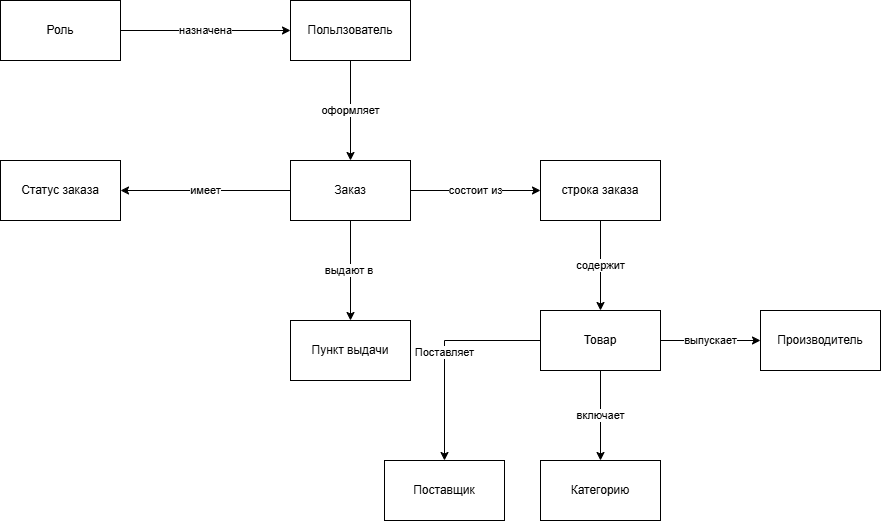

The diagram above was exported from draw.io. Its source (the exported page's mxGraphModel, read from the mxfile embedded in the PNG):
<mxGraphModel dx="742" dy="840" grid="1" gridSize="10" guides="1" tooltips="1" connect="1" arrows="1" fold="1" page="1" pageScale="1" pageWidth="827" pageHeight="1169" math="0" shadow="0">
  <root>
    <mxCell id="0" />
    <mxCell id="1" parent="0" />
    <mxCell id="XOE3SnDoGEDzN2LhgtGe-5" edge="1" parent="1" source="XOE3SnDoGEDzN2LhgtGe-1" style="edgeStyle=orthogonalEdgeStyle;rounded=0;orthogonalLoop=1;jettySize=auto;html=1;entryX=0;entryY=0.5;entryDx=0;entryDy=0;" target="XOE3SnDoGEDzN2LhgtGe-2" value="назначена">
      <mxGeometry relative="1" as="geometry" />
    </mxCell>
    <mxCell id="XOE3SnDoGEDzN2LhgtGe-1" parent="1" style="rounded=0;whiteSpace=wrap;html=1;" value="Роль" vertex="1">
      <mxGeometry height="60" width="120" x="30" y="30" as="geometry" />
    </mxCell>
    <mxCell id="XOE3SnDoGEDzN2LhgtGe-2" parent="1" style="rounded=0;whiteSpace=wrap;html=1;" value="Польлзователь" vertex="1">
      <mxGeometry height="60" width="120" x="320" y="30" as="geometry" />
    </mxCell>
    <mxCell id="XOE3SnDoGEDzN2LhgtGe-3" parent="1" style="rounded=0;whiteSpace=wrap;html=1;" value="Статус заказа" vertex="1">
      <mxGeometry height="60" width="120" x="30" y="190" as="geometry" />
    </mxCell>
    <mxCell id="XOE3SnDoGEDzN2LhgtGe-7" edge="1" parent="1" source="XOE3SnDoGEDzN2LhgtGe-4" style="edgeStyle=orthogonalEdgeStyle;rounded=0;orthogonalLoop=1;jettySize=auto;html=1;entryX=1;entryY=0.5;entryDx=0;entryDy=0;" target="XOE3SnDoGEDzN2LhgtGe-3" value="имеет">
      <mxGeometry relative="1" as="geometry" />
    </mxCell>
    <mxCell id="XOE3SnDoGEDzN2LhgtGe-9" edge="1" parent="1" source="XOE3SnDoGEDzN2LhgtGe-4" style="edgeStyle=orthogonalEdgeStyle;rounded=0;orthogonalLoop=1;jettySize=auto;html=1;" target="XOE3SnDoGEDzN2LhgtGe-10" value="выдают в&amp;nbsp;">
      <mxGeometry relative="1" as="geometry">
        <mxPoint x="380" y="340" as="targetPoint" />
      </mxGeometry>
    </mxCell>
    <mxCell id="XOE3SnDoGEDzN2LhgtGe-11" edge="1" parent="1" source="XOE3SnDoGEDzN2LhgtGe-4" style="edgeStyle=orthogonalEdgeStyle;rounded=0;orthogonalLoop=1;jettySize=auto;html=1;" target="XOE3SnDoGEDzN2LhgtGe-12" value="состоит из">
      <mxGeometry relative="1" as="geometry">
        <mxPoint x="530" y="220" as="targetPoint" />
      </mxGeometry>
    </mxCell>
    <mxCell id="XOE3SnDoGEDzN2LhgtGe-4" parent="1" style="rounded=0;whiteSpace=wrap;html=1;" value="Заказ" vertex="1">
      <mxGeometry height="60" width="120" x="320" y="190" as="geometry" />
    </mxCell>
    <mxCell id="XOE3SnDoGEDzN2LhgtGe-6" edge="1" parent="1" source="XOE3SnDoGEDzN2LhgtGe-2" style="edgeStyle=orthogonalEdgeStyle;rounded=0;orthogonalLoop=1;jettySize=auto;html=1;entryX=0.5;entryY=0;entryDx=0;entryDy=0;" target="XOE3SnDoGEDzN2LhgtGe-4" value="оформляет">
      <mxGeometry relative="1" as="geometry" />
    </mxCell>
    <mxCell id="XOE3SnDoGEDzN2LhgtGe-10" parent="1" style="rounded=0;whiteSpace=wrap;html=1;" value="Пункт выдачи" vertex="1">
      <mxGeometry height="60" width="120" x="320" y="350" as="geometry" />
    </mxCell>
    <mxCell id="XOE3SnDoGEDzN2LhgtGe-13" edge="1" parent="1" source="XOE3SnDoGEDzN2LhgtGe-12" style="edgeStyle=orthogonalEdgeStyle;rounded=0;orthogonalLoop=1;jettySize=auto;html=1;" target="XOE3SnDoGEDzN2LhgtGe-14" value="содержит">
      <mxGeometry relative="1" as="geometry">
        <mxPoint x="630" y="310" as="targetPoint" />
      </mxGeometry>
    </mxCell>
    <mxCell id="XOE3SnDoGEDzN2LhgtGe-12" parent="1" style="rounded=0;whiteSpace=wrap;html=1;" value="строка заказа" vertex="1">
      <mxGeometry height="60" width="120" x="570" y="190" as="geometry" />
    </mxCell>
    <mxCell id="XOE3SnDoGEDzN2LhgtGe-15" edge="1" parent="1" source="XOE3SnDoGEDzN2LhgtGe-14" style="edgeStyle=orthogonalEdgeStyle;rounded=0;orthogonalLoop=1;jettySize=auto;html=1;" target="XOE3SnDoGEDzN2LhgtGe-16" value="включает">
      <mxGeometry relative="1" as="geometry">
        <mxPoint x="630" y="500" as="targetPoint" />
      </mxGeometry>
    </mxCell>
    <mxCell id="XOE3SnDoGEDzN2LhgtGe-17" edge="1" parent="1" source="XOE3SnDoGEDzN2LhgtGe-14" style="edgeStyle=orthogonalEdgeStyle;rounded=0;orthogonalLoop=1;jettySize=auto;html=1;" target="XOE3SnDoGEDzN2LhgtGe-18" value="выпускает">
      <mxGeometry relative="1" as="geometry">
        <mxPoint x="770" y="370" as="targetPoint" />
      </mxGeometry>
    </mxCell>
    <mxCell id="XOE3SnDoGEDzN2LhgtGe-19" edge="1" parent="1" source="XOE3SnDoGEDzN2LhgtGe-14" style="edgeStyle=orthogonalEdgeStyle;rounded=0;orthogonalLoop=1;jettySize=auto;html=1;" target="XOE3SnDoGEDzN2LhgtGe-20" value="Поставляет">
      <mxGeometry relative="1" as="geometry">
        <mxPoint x="480" y="500" as="targetPoint" />
      </mxGeometry>
    </mxCell>
    <mxCell id="XOE3SnDoGEDzN2LhgtGe-14" parent="1" style="rounded=0;whiteSpace=wrap;html=1;" value="Товар" vertex="1">
      <mxGeometry height="60" width="120" x="570" y="340" as="geometry" />
    </mxCell>
    <mxCell id="XOE3SnDoGEDzN2LhgtGe-16" parent="1" style="rounded=0;whiteSpace=wrap;html=1;" value="Категорию" vertex="1">
      <mxGeometry height="60" width="120" x="570" y="490" as="geometry" />
    </mxCell>
    <mxCell id="XOE3SnDoGEDzN2LhgtGe-18" parent="1" style="rounded=0;whiteSpace=wrap;html=1;" value="Производитель" vertex="1">
      <mxGeometry height="60" width="120" x="790" y="340" as="geometry" />
    </mxCell>
    <mxCell id="XOE3SnDoGEDzN2LhgtGe-20" parent="1" style="rounded=0;whiteSpace=wrap;html=1;" value="Поставщик" vertex="1">
      <mxGeometry height="60" width="120" x="414" y="490" as="geometry" />
    </mxCell>
  </root>
</mxGraphModel>